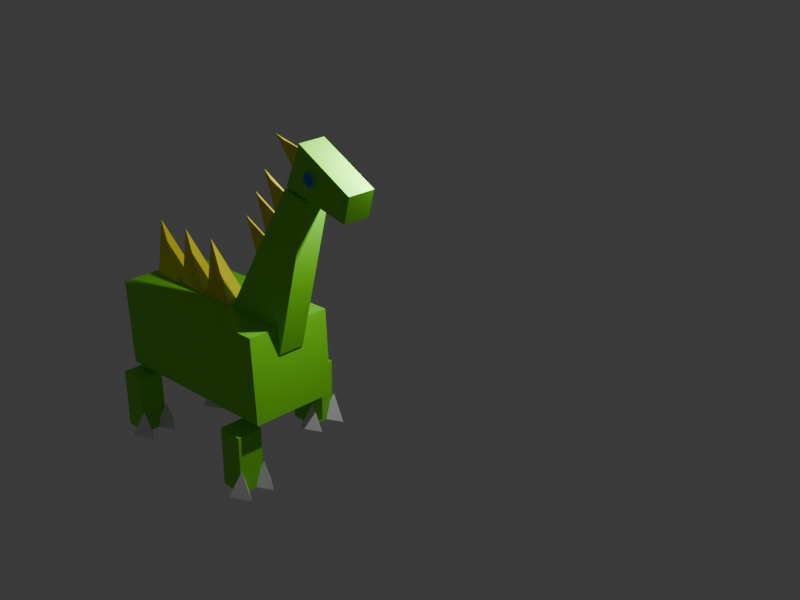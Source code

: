 # Source: mom-intro.blend  (saved by Blender 4.1.24; exported with 4.5.12 LTS)
import bpy
from mathutils import Matrix  # noqa: F401  (used for matrix-valued properties, if any)

bpy.ops.wm.read_factory_settings(use_empty=True)
scene = bpy.context.scene
scene.name = 'Scene'

# ---- collections
col_collection = bpy.data.collections.new('Collection'); scene.collection.children.link(col_collection)

# ---- materials (node trees are filled in below, after node groups)
mat_green = bpy.data.materials.new('Green')
mat_green.alpha_threshold = 0.0
mat_green.use_transparent_shadow = False
mat_green.roughness = 0.5
mat_green.line_color = (0.0, 0.0, 0.0, 1.0)
mat_white = bpy.data.materials.new('White')
mat_white.use_transparent_shadow = False
mat_yellow = bpy.data.materials.new('Yellow')
mat_yellow.use_transparent_shadow = False
mat_blue = bpy.data.materials.new('Blue')
mat_blue.use_transparent_shadow = False

# ---- material node trees
mat_green.use_nodes = True; mat_green.node_tree.nodes.clear()
_N = mat_green.node_tree.nodes; _L = mat_green.node_tree.links
n0 = _N.new('ShaderNodeOutputMaterial'); n0.name = 'Material Output'; n0.location = (300, 300)
n1 = _N.new('ShaderNodeBsdfPrincipled'); n1.name = 'Principled BSDF'; n1.location = (10, 300)
n1.inputs[0].default_value = (0.1928, 0.7497, 0.01523, 1.0)
n1.inputs[3].default_value = 1.45
_L.new(n1.outputs[0], n0.inputs[0])
n0.is_active_output = True
mat_white.use_nodes = True; mat_white.node_tree.nodes.clear()
_N = mat_white.node_tree.nodes; _L = mat_white.node_tree.links
n0 = _N.new('ShaderNodeBsdfPrincipled'); n0.name = 'Principled BSDF'; n0.location = (10, 300)
n1 = _N.new('ShaderNodeOutputMaterial'); n1.name = 'Material Output'; n1.location = (300, 300)
_L.new(n0.outputs[0], n1.inputs[0])
n1.is_active_output = True
mat_yellow.use_nodes = True; mat_yellow.node_tree.nodes.clear()
_N = mat_yellow.node_tree.nodes; _L = mat_yellow.node_tree.links
n0 = _N.new('ShaderNodeBsdfPrincipled'); n0.name = 'Principled BSDF'; n0.location = (10, 300)
n0.inputs[0].default_value = (0.8001, 0.7275, 0.0, 1.0)
n1 = _N.new('ShaderNodeOutputMaterial'); n1.name = 'Material Output'; n1.location = (300, 300)
_L.new(n0.outputs[0], n1.inputs[0])
n1.is_active_output = True
mat_blue.use_nodes = True; mat_blue.node_tree.nodes.clear()
_N = mat_blue.node_tree.nodes; _L = mat_blue.node_tree.links
n0 = _N.new('ShaderNodeBsdfPrincipled'); n0.name = 'Principled BSDF'; n0.location = (10, 300)
n0.inputs[0].default_value = (0.003304, 0.1808, 0.8001, 1.0)
n1 = _N.new('ShaderNodeOutputMaterial'); n1.name = 'Material Output'; n1.location = (300, 300)
_L.new(n0.outputs[0], n1.inputs[0])
n1.is_active_output = True

# ---- world
world_world = bpy.data.worlds.new('World'); scene.world = world_world
world_world.use_nodes = True; world_world.node_tree.nodes.clear()
_N = world_world.node_tree.nodes; _L = world_world.node_tree.links
n0 = _N.new('ShaderNodeOutputWorld'); n0.name = 'World Output'; n0.location = (300, 300)
n1 = _N.new('ShaderNodeBackground'); n1.name = 'Background'; n1.location = (10, 300)
n1.inputs[0].default_value = (0.05088, 0.05088, 0.05088, 1.0)
_L.new(n1.outputs[0], n0.inputs[0])
n0.is_active_output = True
world_world.color = (0.05088, 0.05088, 0.05088)
world_world.use_sun_shadow = False
world_world.sun_shadow_jitter_overblur = 0.0

# ---- cameras
cam_camera = bpy.data.cameras.new('Camera')
cam_camera.clip_end = 100.0
cam_camera.lens = 56.0
cam_camera.ortho_scale = 7.314
cam_camera.shift_x = 0.02
cam_camera.shift_y = 0.02

# ---- lights
light_light = bpy.data.lights.new('Light', 'POINT')
light_light.transmission_factor = 0.0
light_light.energy = 1000.0
light_light.shadow_soft_size = 0.1
light_light.shadow_maximum_resolution = 0.006
light_light.use_absolute_resolution = True

# ---- meshes
me_cube_001 = bpy.data.meshes.new('Cube.001')
me_cube_001.from_pydata([(-1.0, -1.0, -1.0), (-1.0, -1.0, 1.0), (-1.0, 1.0, -1.0), (-1.0, 1.0, 1.0), (1.0, -1.0, -1.0), (1.0, -1.0, 1.0), (1.0, 1.0, -1.0), (1.0, 1.0, 1.0), (0.645, -0.1649, -0.9957), (2.145, -1.031, -0.9957), (0.645, -1.897, -0.9957), (1.145, -1.031, -0.1386), (0.645, 1.885, -0.9957), (2.145, 1.019, -0.9957), (0.645, 0.1528, -0.9957), (1.145, 1.019, -0.1386)], [], [(0, 1, 3, 2), (2, 3, 7, 6), (6, 7, 5, 4), (4, 5, 1, 0), (2, 6, 4, 0), (7, 3, 1, 5), (8, 11, 9), (8, 9, 10), (9, 11, 10), (10, 11, 8), (12, 15, 13), (12, 13, 14), (13, 15, 14), (14, 15, 12)])
me_cube_001.polygons.foreach_set('material_index', [0, 0, 0, 0, 0, 0, 1, 1, 1, 1, 1, 1, 1, 1])
_uv = me_cube_001.uv_layers.new(name='UVMap')
_uv.uv.foreach_set('vector', [0.375, 0.0, 0.625, 0.0, 0.625, 0.25, 0.375, 0.25, 0.375, 0.25, 0.625, 0.25, 0.625, 0.5, 0.375, 0.5, 0.375, 0.5, 0.625, 0.5, 0.625, 0.75, 0.375, 0.75, 0.375, 0.75, 0.625, 0.75, 0.625, 1.0, 0.375, 1.0, 0.125, 0.5, 0.375, 0.5, 0.375, 0.75, 0.125, 0.75, 0.625, 0.5, 0.875, 0.5, 0.875, 0.75, 0.625, 0.75, 0.25, 0.49, 0.25, 0.25, 0.4578, 0.13, 0.75, 0.49, 0.9578, 0.13, 0.5422, 0.13, 0.4578, 0.13, 0.25, 0.25, 0.04215, 0.13, 0.04215, 0.13, 0.25, 0.25, 0.25, 0.49, 0.25, 0.49, 0.25, 0.25, 0.4578, 0.13, 0.75, 0.49, 0.9578, 0.13, 0.5422, 0.13, 0.4578, 0.13, 0.25, 0.25, 0.04215, 0.13, 0.04215, 0.13, 0.25, 0.25, 0.25, 0.49])
me_cube_001.materials.append(mat_green)
me_cube_001.materials.append(mat_white)
me_cube_001.update()
me_cube_004 = bpy.data.meshes.new('Cube.004')
me_cube_004.from_pydata([(-1.0, -1.0, -1.0), (-1.0, -1.0, 1.0), (-1.0, 1.0, -1.0), (-1.0, 1.0, 1.0), (1.0, -1.0, -1.0), (1.0, -1.0, 1.0), (1.0, 1.0, -1.0), (1.0, 1.0, 1.0), (0.7293, 1.884, -0.9957), (2.229, 1.018, -0.9957), (0.7293, 0.1522, -0.9957), (1.229, 1.018, -0.1386), (0.7293, -0.1179, -0.9957), (2.229, -0.9839, -0.9957), (0.7293, -1.85, -0.9957), (1.229, -0.9839, -0.1386)], [], [(0, 1, 3, 2), (2, 3, 7, 6), (6, 7, 5, 4), (4, 5, 1, 0), (2, 6, 4, 0), (7, 3, 1, 5), (8, 11, 9), (8, 9, 10), (9, 11, 10), (10, 11, 8), (12, 15, 13), (12, 13, 14), (13, 15, 14), (14, 15, 12)])
me_cube_004.polygons.foreach_set('material_index', [0, 0, 0, 0, 0, 0, 1, 1, 1, 1, 1, 1, 1, 1])
_uv = me_cube_004.uv_layers.new(name='UVMap')
_uv.uv.foreach_set('vector', [0.375, 0.0, 0.625, 0.0, 0.625, 0.25, 0.375, 0.25, 0.375, 0.25, 0.625, 0.25, 0.625, 0.5, 0.375, 0.5, 0.375, 0.5, 0.625, 0.5, 0.625, 0.75, 0.375, 0.75, 0.375, 0.75, 0.625, 0.75, 0.625, 1.0, 0.375, 1.0, 0.125, 0.5, 0.375, 0.5, 0.375, 0.75, 0.125, 0.75, 0.625, 0.5, 0.875, 0.5, 0.875, 0.75, 0.625, 0.75, 0.25, 0.49, 0.25, 0.25, 0.4578, 0.13, 0.75, 0.49, 0.9578, 0.13, 0.5422, 0.13, 0.4578, 0.13, 0.25, 0.25, 0.04215, 0.13, 0.04215, 0.13, 0.25, 0.25, 0.25, 0.49, 0.25, 0.49, 0.25, 0.25, 0.4578, 0.13, 0.75, 0.49, 0.9578, 0.13, 0.5422, 0.13, 0.4578, 0.13, 0.25, 0.25, 0.04215, 0.13, 0.04215, 0.13, 0.25, 0.25, 0.25, 0.49])
me_cube_004.materials.append(mat_green)
me_cube_004.materials.append(mat_white)
me_cube_004.update()
me_cone_001 = bpy.data.meshes.new('Cone.001')
me_cone_001.from_pydata([(0.0, 1.0, -1.0), (0.866, -0.5, -1.0), (-0.866, -0.5, -1.0), (0.0, 0.0, 1.0), (-2.867, -0.6754, -1.01), (-2.867, -0.6754, 3.657), (-1.867, 1.057, -1.01), (-1.867, 1.057, 3.657), (-1.135, -1.675, -1.01), (-1.135, -1.675, 3.657), (-0.1347, 0.05666, -1.01), (-0.1347, 0.05666, 3.657), (-1.001, -0.7339, -1.0), (-0.1351, -2.234, -1.0), (-1.867, -2.234, -1.0), (-1.001, -1.734, 1.0)], [], [(0, 3, 1), (0, 1, 2), (1, 3, 2), (2, 3, 0), (4, 5, 7, 6), (6, 7, 11, 10), (10, 11, 9, 8), (8, 9, 5, 4), (6, 10, 8, 4), (11, 7, 5, 9), (12, 15, 13), (12, 13, 14), (13, 15, 14), (14, 15, 12)])
me_cone_001.polygons.foreach_set('material_index', [0, 0, 0, 0, 1, 1, 1, 1, 1, 1, 0, 0, 0, 0])
_uv = me_cone_001.uv_layers.new(name='UVMap')
_uv.uv.foreach_set('vector', [0.25, 0.49, 0.25, 0.25, 0.4578, 0.13, 0.75, 0.49, 0.9578, 0.13, 0.5422, 0.13, 0.4578, 0.13, 0.25, 0.25, 0.04215, 0.13, 0.04215, 0.13, 0.25, 0.25, 0.25, 0.49, 0.375, 0.0, 0.625, 0.0, 0.625, 0.25, 0.375, 0.25, 0.375, 0.25, 0.625, 0.25, 0.625, 0.5, 0.375, 0.5, 0.375, 0.5, 0.625, 0.5, 0.625, 0.75, 0.375, 0.75, 0.375, 0.75, 0.625, 0.75, 0.625, 1.0, 0.375, 1.0, 0.125, 0.5, 0.375, 0.5, 0.375, 0.75, 0.125, 0.75, 0.625, 0.5, 0.875, 0.5, 0.875, 0.75, 0.625, 0.75, 0.25, 0.49, 0.25, 0.25, 0.4578, 0.13, 0.75, 0.49, 0.9578, 0.13, 0.5422, 0.13, 0.4578, 0.13, 0.25, 0.25, 0.04215, 0.13, 0.04215, 0.13, 0.25, 0.25, 0.25, 0.49])
me_cone_001.materials.append(mat_white)
me_cone_001.materials.append(mat_green)
me_cone_001.update()
me_cone_005 = bpy.data.meshes.new('Cone.005')
me_cone_005.from_pydata([(0.0, 1.0, -1.0), (0.866, -0.5, -1.0), (-0.866, -0.5, -1.0), (0.0, 0.0, 1.0), (-1.848, 1.103, -1.01), (-1.848, 1.103, 3.657), (-0.8477, 2.835, -1.01), (-0.8477, 2.835, 3.657), (-0.1157, 0.1025, -1.01), (-0.1157, 0.1025, 3.657), (0.8843, 1.835, -1.01), (0.8843, 1.835, 3.657), (1.025, 2.775, -1.0), (1.891, 1.275, -1.0), (0.1589, 1.275, -1.0), (1.025, 1.775, 1.0)], [], [(0, 3, 1), (0, 1, 2), (1, 3, 2), (2, 3, 0), (4, 5, 7, 6), (6, 7, 11, 10), (10, 11, 9, 8), (8, 9, 5, 4), (6, 10, 8, 4), (11, 7, 5, 9), (12, 15, 13), (12, 13, 14), (13, 15, 14), (14, 15, 12)])
me_cone_005.polygons.foreach_set('material_index', [0, 0, 0, 0, 1, 1, 1, 1, 1, 1, 0, 0, 0, 0])
_uv = me_cone_005.uv_layers.new(name='UVMap')
_uv.uv.foreach_set('vector', [0.25, 0.49, 0.25, 0.25, 0.4578, 0.13, 0.75, 0.49, 0.9578, 0.13, 0.5422, 0.13, 0.4578, 0.13, 0.25, 0.25, 0.04215, 0.13, 0.04215, 0.13, 0.25, 0.25, 0.25, 0.49, 0.375, 0.0, 0.625, 0.0, 0.625, 0.25, 0.375, 0.25, 0.375, 0.25, 0.625, 0.25, 0.625, 0.5, 0.375, 0.5, 0.375, 0.5, 0.625, 0.5, 0.625, 0.75, 0.375, 0.75, 0.375, 0.75, 0.625, 0.75, 0.625, 1.0, 0.375, 1.0, 0.125, 0.5, 0.375, 0.5, 0.375, 0.75, 0.125, 0.75, 0.625, 0.5, 0.875, 0.5, 0.875, 0.75, 0.625, 0.75, 0.25, 0.49, 0.25, 0.25, 0.4578, 0.13, 0.75, 0.49, 0.9578, 0.13, 0.5422, 0.13, 0.4578, 0.13, 0.25, 0.25, 0.04215, 0.13, 0.04215, 0.13, 0.25, 0.25, 0.25, 0.49])
me_cone_005.materials.append(mat_white)
me_cone_005.materials.append(mat_green)
me_cone_005.update()
me_cone_008 = bpy.data.meshes.new('Cone.008')
me_cone_008.from_pydata([(0.0, 1.0, -1.0), (0.866, -0.5, -1.0), (-0.866, -0.5, -1.0), (0.0, 0.0, 1.0), (-0.537, -0.9446, -4.197), (-1.742, -0.9446, -0.8522), (-0.537, 1.055, -4.197), (-1.742, 1.055, -0.8522), (1.443, -0.9446, -4.028), (1.724, -0.9446, -0.9322), (1.443, 1.055, -4.028), (1.724, 1.055, -0.9322), (-0.1389, -0.9446, -2.095), (-0.1603, -0.9446, -2.04), (-0.1632, -0.9446, -1.983), (-0.1476, -0.9446, -1.926), (-0.114, -0.9446, -1.873), (-0.06366, -0.9446, -1.825), (0.001394, -0.9446, -1.783), (0.0787, -0.9446, -1.75), (0.1653, -0.9446, -1.727), (0.2578, -0.9446, -1.714), (0.3528, -0.9446, -1.712), (0.4464, -0.9446, -1.722), (0.5353, -0.9446, -1.742), (0.6158, -0.9446, -1.772), (0.6851, -0.9446, -1.811), (0.7402, -0.9446, -1.857), (0.7793, -0.9446, -1.909), (0.8007, -0.9446, -1.965), (0.8036, -0.9446, -2.022), (0.788, -0.9446, -2.078), (0.7543, -0.9446, -2.131), (0.704, -0.9446, -2.18), (0.639, -0.9446, -2.221), (0.5617, -0.9446, -2.254), (0.4751, -0.9446, -2.278), (0.3826, -0.9446, -2.29), (0.2876, -0.9446, -2.292), (0.1939, -0.9446, -2.283), (0.1051, -0.9446, -2.263), (0.02454, -0.9446, -2.232), (-0.04467, -0.9446, -2.193), (-0.09985, -0.9446, -2.147), (-0.1389, 1.055, -2.095), (-0.1603, 1.055, -2.04), (-0.1632, 1.055, -1.983), (-0.1476, 1.055, -1.926), (-0.114, 1.055, -1.873), (-0.06366, 1.055, -1.825), (0.001393, 1.055, -1.783), (0.0787, 1.055, -1.75), (0.1653, 1.055, -1.727), (0.2578, 1.055, -1.714), (0.3528, 1.055, -1.712), (0.4464, 1.055, -1.722), (0.5353, 1.055, -1.742), (0.6158, 1.055, -1.772), (0.6851, 1.055, -1.811), (0.7402, 1.055, -1.857), (0.7793, 1.055, -1.909), (0.8007, 1.055, -1.965), (0.8036, 1.055, -2.022), (0.788, 1.055, -2.078), (0.7543, 1.055, -2.131), (0.704, 1.055, -2.18), (0.639, 1.055, -2.221), (0.5617, 1.055, -2.254), (0.4751, 1.055, -2.278), (0.3826, 1.055, -2.29), (0.2876, 1.055, -2.292), (0.1939, 1.055, -2.283), (0.1051, 1.055, -2.263), (0.02454, 1.055, -2.232), (-0.04467, 1.055, -2.193), (-0.09985, 1.055, -2.147), (-0.1389, 1.332, -2.095), (-0.1603, 1.332, -2.04), (-0.1632, 1.332, -1.983), (-0.1476, 1.332, -1.926), (-0.114, 1.332, -1.873), (-0.06366, 1.332, -1.825), (0.001393, 1.332, -1.783), (0.0787, 1.332, -1.75), (0.1653, 1.332, -1.727), (0.2578, 1.332, -1.714), (0.3528, 1.332, -1.712), (0.4464, 1.332, -1.722), (0.5353, 1.332, -1.742), (0.6158, 1.332, -1.772), (0.6851, 1.332, -1.811), (0.7402, 1.332, -1.857), (0.7793, 1.332, -1.909), (0.8007, 1.332, -1.965), (0.8036, 1.332, -2.022), (0.788, 1.332, -2.078), (0.7543, 1.332, -2.131), (0.704, 1.332, -2.18), (0.639, 1.332, -2.221), (0.5617, 1.332, -2.254), (0.4751, 1.332, -2.278), (0.3826, 1.332, -2.29), (0.2876, 1.332, -2.292), (0.1939, 1.332, -2.283), (0.1051, 1.332, -2.263), (0.02454, 1.332, -2.232), (-0.04467, 1.332, -2.193), (-0.09985, 1.332, -2.147), (-0.1389, -1.19, -2.095), (-0.1603, -1.19, -2.04), (-0.1632, -1.19, -1.983), (-0.1476, -1.19, -1.926), (-0.114, -1.19, -1.873), (-0.06366, -1.19, -1.825), (0.001394, -1.19, -1.783), (0.0787, -1.19, -1.75), (0.1653, -1.19, -1.727), (0.2578, -1.19, -1.714), (0.3528, -1.19, -1.712), (0.4464, -1.19, -1.722), (0.5353, -1.19, -1.742), (0.6158, -1.19, -1.772), (0.6851, -1.19, -1.811), (0.7402, -1.19, -1.857), (0.7793, -1.19, -1.909), (0.8007, -1.19, -1.965), (0.8036, -1.19, -2.022), (0.788, -1.19, -2.078), (0.7543, -1.19, -2.131), (0.704, -1.19, -2.18), (0.639, -1.19, -2.221), (0.5617, -1.19, -2.254), (0.4751, -1.19, -2.278), (0.3826, -1.19, -2.29), (0.2876, -1.19, -2.292), (0.1939, -1.19, -2.283), (0.1051, -1.19, -2.263), (0.02454, -1.19, -2.232), (-0.04467, -1.19, -2.193), (-0.09985, -1.19, -2.147)], [], [(0, 3, 1), (0, 1, 2), (1, 3, 2), (2, 3, 0), (4, 5, 7, 6), (6, 7, 45, 44, 75, 74, 73, 72, 71, 70, 69, 68, 67, 66, 65, 64, 63, 62, 61, 11, 10), (10, 11, 9, 8), (8, 9, 29, 30, 31, 32, 33, 34, 35, 36, 37, 38, 39, 40, 41, 42, 43, 12, 13, 5, 4), (6, 10, 8, 4), (11, 7, 5, 9), (5, 13, 14, 15, 16, 17, 18, 19, 20, 21, 22, 23, 24, 25, 26, 27, 28, 29, 9), (38, 37, 133, 134), (11, 61, 60, 59, 58, 57, 56, 55, 54, 53, 52, 51, 50, 49, 48, 47, 46, 45, 7), (68, 69, 101, 100), (78, 79, 80, 81, 82, 83, 84, 85, 86, 87, 88, 89, 90, 91, 92, 93, 94, 95, 96, 97, 98, 99, 100, 101, 102, 103, 104, 105, 106, 107, 76, 77), (55, 56, 88, 87), (69, 70, 102, 101), (56, 57, 89, 88), (70, 71, 103, 102), (57, 58, 90, 89), (44, 45, 77, 76), (71, 72, 104, 103), (58, 59, 91, 90), (45, 46, 78, 77), (72, 73, 105, 104), (59, 60, 92, 91), (46, 47, 79, 78), (73, 74, 106, 105), (60, 61, 93, 92), (47, 48, 80, 79), (74, 75, 107, 106), (61, 62, 94, 93), (48, 49, 81, 80), (75, 44, 76, 107), (62, 63, 95, 94), (49, 50, 82, 81), (63, 64, 96, 95), (50, 51, 83, 82), (64, 65, 97, 96), (51, 52, 84, 83), (65, 66, 98, 97), (52, 53, 85, 84), (66, 67, 99, 98), (53, 54, 86, 85), (67, 68, 100, 99), (54, 55, 87, 86), (124, 123, 122, 121, 120, 119, 118, 117, 116, 115, 114, 113, 112, 111, 110, 109, 108, 139, 138, 137, 136, 135, 134, 133, 132, 131, 130, 129, 128, 127, 126, 125), (25, 24, 120, 121), (39, 38, 134, 135), (26, 25, 121, 122), (13, 12, 108, 109), (40, 39, 135, 136), (27, 26, 122, 123), (14, 13, 109, 110), (41, 40, 136, 137), (28, 27, 123, 124), (15, 14, 110, 111), (42, 41, 137, 138), (29, 28, 124, 125), (16, 15, 111, 112), (43, 42, 138, 139), (30, 29, 125, 126), (17, 16, 112, 113), (12, 43, 139, 108), (31, 30, 126, 127), (18, 17, 113, 114), (32, 31, 127, 128), (19, 18, 114, 115), (33, 32, 128, 129), (20, 19, 115, 116), (34, 33, 129, 130), (21, 20, 116, 117), (35, 34, 130, 131), (22, 21, 117, 118), (36, 35, 131, 132), (23, 22, 118, 119), (37, 36, 132, 133), (24, 23, 119, 120)])
me_cone_008.polygons.foreach_set('material_index', [0, 0, 0, 0, 1, 1, 1, 1, 1, 1, 1, 1, 1, 1, 2, 1, 1, 1, 1, 1, 1, 1, 1, 1, 1, 1, 1, 1, 1, 1, 1, 1, 1, 1, 1, 1, 1, 1, 1, 1, 1, 1, 1, 1, 1, 1, 2, 1, 1, 1, 1, 1, 1, 1, 1, 1, 1, 1, 1, 1, 1, 1, 1, 1, 1, 1, 1, 1, 1, 1, 1, 1, 1, 1, 1, 1, 1, 1])
_uv = me_cone_008.uv_layers.new(name='UVMap')
_uv.uv.foreach_set('vector', [0.25, 0.49, 0.25, 0.25, 0.4578, 0.13, 0.75, 0.49, 0.9578, 0.13, 0.5422, 0.13, 0.4578, 0.13, 0.25, 0.25, 0.04215, 0.13, 0.04215, 0.13, 0.25, 0.25, 0.25, 0.49, 0.375, 0.0, 0.625, 0.0, 0.625, 0.25, 0.375, 0.25, 0.375, 0.25, 0.625, 0.25, 0.5358, 0.3491, 0.5316, 0.35, 0.5275, 0.3526, 0.5239, 0.3566, 0.5209, 0.3622, 0.5185, 0.3689, 0.5168, 0.3766, 0.516, 0.3849, 0.516, 0.3934, 0.517, 0.4018, 0.5187, 0.4096, 0.5213, 0.4166, 0.5245, 0.4224, 0.5284, 0.4268, 0.5326, 0.4298, 0.537, 0.4312, 0.5415, 0.431, 0.625, 0.5, 0.375, 0.5, 0.375, 0.5, 0.625, 0.5, 0.625, 0.75, 0.375, 0.75, 0.375, 0.75, 0.625, 0.75, 0.5415, 0.819, 0.537, 0.8188, 0.5326, 0.8202, 0.5283, 0.8232, 0.5245, 0.8276, 0.5213, 0.8334, 0.5187, 0.8404, 0.517, 0.8482, 0.516, 0.8566, 0.516, 0.8651, 0.5168, 0.8734, 0.5185, 0.8811, 0.5209, 0.8878, 0.5239, 0.8934, 0.5275, 0.8974, 0.5316, 0.9, 0.5358, 0.9009, 0.625, 1.0, 0.375, 1.0, 0.125, 0.5, 0.375, 0.5, 0.375, 0.75, 0.125, 0.75, 0.625, 0.5, 0.875, 0.5, 0.875, 0.75, 0.625, 0.75, 0.625, 1.0, 0.5358, 0.9009, 0.5402, 0.9002, 0.5445, 0.898, 0.5487, 0.8944, 0.5524, 0.8895, 0.5556, 0.8837, 0.5582, 0.877, 0.5601, 0.8697, 0.5611, 0.8622, 0.5613, 0.8545, 0.5606, 0.847, 0.5591, 0.84, 0.5568, 0.8336, 0.5537, 0.8282, 0.5501, 0.8238, 0.5459, 0.8207, 0.5415, 0.819, 0.625, 0.75, 0.516, 0.8651, 0.516, 0.8566, 0.516, 0.8566, 0.516, 0.8651, 0.625, 0.5, 0.5415, 0.431, 0.5459, 0.4293, 0.5501, 0.4262, 0.5537, 0.4218, 0.5568, 0.4164, 0.5591, 0.41, 0.5606, 0.403, 0.5613, 0.3955, 0.5611, 0.3878, 0.5601, 0.3803, 0.5582, 0.373, 0.5556, 0.3663, 0.5524, 0.3605, 0.5487, 0.3556, 0.5445, 0.352, 0.5402, 0.3498, 0.5358, 0.3491, 0.625, 0.25, 0.517, 0.4018, 0.516, 0.3934, 0.516, 0.3934, 0.517, 0.4018, 0.5402, 0.3498, 0.5445, 0.352, 0.5487, 0.3556, 0.5524, 0.3605, 0.5556, 0.3663, 0.5582, 0.373, 0.5601, 0.3803, 0.5611, 0.3878, 0.5613, 0.3955, 0.5606, 0.403, 0.5591, 0.41, 0.5568, 0.4164, 0.5537, 0.4218, 0.5501, 0.4262, 0.5459, 0.4293, 0.5415, 0.431, 0.537, 0.4312, 0.5326, 0.4298, 0.5284, 0.4268, 0.5245, 0.4224, 0.5213, 0.4166, 0.5187, 0.4096, 0.517, 0.4018, 0.516, 0.3934, 0.516, 0.3849, 0.5168, 0.3766, 0.5185, 0.3689, 0.5209, 0.3622, 0.5239, 0.3566, 0.5275, 0.3526, 0.5316, 0.35, 0.5358, 0.3491, 0.5606, 0.403, 0.5591, 0.41, 0.5591, 0.41, 0.5606, 0.403, 0.516, 0.3934, 0.516, 0.3849, 0.516, 0.3849, 0.516, 0.3934, 0.5591, 0.41, 0.5568, 0.4164, 0.5568, 0.4164, 0.5591, 0.41, 0.516, 0.3849, 0.5168, 0.3766, 0.5168, 0.3766, 0.516, 0.3849, 0.5568, 0.4164, 0.5537, 0.4218, 0.5537, 0.4218, 0.5568, 0.4164, 0.5316, 0.35, 0.5358, 0.3491, 0.5358, 0.3491, 0.5316, 0.35, 0.5168, 0.3766, 0.5185, 0.3689, 0.5185, 0.3689, 0.5168, 0.3766, 0.5537, 0.4218, 0.5501, 0.4262, 0.5501, 0.4262, 0.5537, 0.4218, 0.5358, 0.3491, 0.5402, 0.3498, 0.5402, 0.3498, 0.5358, 0.3491, 0.5185, 0.3689, 0.5209, 0.3622, 0.5209, 0.3622, 0.5185, 0.3689, 0.5501, 0.4262, 0.5459, 0.4293, 0.5459, 0.4293, 0.5501, 0.4262, 0.5402, 0.3498, 0.5445, 0.352, 0.5445, 0.352, 0.5402, 0.3498, 0.5209, 0.3622, 0.5239, 0.3566, 0.5239, 0.3566, 0.5209, 0.3622, 0.5459, 0.4293, 0.5415, 0.431, 0.5415, 0.431, 0.5459, 0.4293, 0.5445, 0.352, 0.5487, 0.3556, 0.5487, 0.3556, 0.5445, 0.352, 0.5239, 0.3566, 0.5275, 0.3526, 0.5275, 0.3526, 0.5239, 0.3566, 0.5415, 0.431, 0.537, 0.4312, 0.537, 0.4312, 0.5415, 0.431, 0.5487, 0.3556, 0.5524, 0.3605, 0.5524, 0.3605, 0.5487, 0.3556, 0.5275, 0.3526, 0.5316, 0.35, 0.5316, 0.35, 0.5275, 0.3526, 0.537, 0.4312, 0.5326, 0.4298, 0.5326, 0.4298, 0.537, 0.4312, 0.5524, 0.3605, 0.5556, 0.3663, 0.5556, 0.3663, 0.5524, 0.3605, 0.5326, 0.4298, 0.5284, 0.4268, 0.5284, 0.4268, 0.5326, 0.4298, 0.5556, 0.3663, 0.5582, 0.373, 0.5582, 0.373, 0.5556, 0.3663, 0.5284, 0.4268, 0.5245, 0.4224, 0.5245, 0.4224, 0.5284, 0.4268, 0.5582, 0.373, 0.5601, 0.3803, 0.5601, 0.3803, 0.5582, 0.373, 0.5245, 0.4224, 0.5213, 0.4166, 0.5213, 0.4166, 0.5245, 0.4224, 0.5601, 0.3803, 0.5611, 0.3878, 0.5611, 0.3878, 0.5601, 0.3803, 0.5213, 0.4166, 0.5187, 0.4096, 0.5187, 0.4096, 0.5213, 0.4166, 0.5611, 0.3878, 0.5613, 0.3955, 0.5613, 0.3955, 0.5611, 0.3878, 0.5187, 0.4096, 0.517, 0.4018, 0.517, 0.4018, 0.5187, 0.4096, 0.5613, 0.3955, 0.5606, 0.403, 0.5606, 0.403, 0.5613, 0.3955, 0.5459, 0.8207, 0.5501, 0.8238, 0.5537, 0.8282, 0.5568, 0.8336, 0.5591, 0.84, 0.5606, 0.847, 0.5613, 0.8545, 0.5611, 0.8622, 0.5601, 0.8697, 0.5582, 0.877, 0.5556, 0.8837, 0.5524, 0.8895, 0.5487, 0.8944, 0.5445, 0.898, 0.5402, 0.9002, 0.5358, 0.9009, 0.5316, 0.9, 0.5275, 0.8974, 0.5239, 0.8934, 0.5209, 0.8878, 0.5185, 0.8811, 0.5168, 0.8734, 0.516, 0.8651, 0.516, 0.8566, 0.517, 0.8482, 0.5187, 0.8404, 0.5213, 0.8334, 0.5245, 0.8276, 0.5283, 0.8232, 0.5326, 0.8202, 0.537, 0.8188, 0.5415, 0.819, 0.5568, 0.8336, 0.5591, 0.84, 0.5591, 0.84, 0.5568, 0.8336, 0.5168, 0.8734, 0.516, 0.8651, 0.516, 0.8651, 0.5168, 0.8734, 0.5537, 0.8282, 0.5568, 0.8336, 0.5568, 0.8336, 0.5537, 0.8282, 0.5358, 0.9009, 0.5316, 0.9, 0.5316, 0.9, 0.5358, 0.9009, 0.5185, 0.8811, 0.5168, 0.8734, 0.5168, 0.8734, 0.5185, 0.8811, 0.5501, 0.8238, 0.5537, 0.8282, 0.5537, 0.8282, 0.5501, 0.8238, 0.5402, 0.9002, 0.5358, 0.9009, 0.5358, 0.9009, 0.5402, 0.9002, 0.5209, 0.8878, 0.5185, 0.8811, 0.5185, 0.8811, 0.5209, 0.8878, 0.5459, 0.8207, 0.5501, 0.8238, 0.5501, 0.8238, 0.5459, 0.8207, 0.5445, 0.898, 0.5402, 0.9002, 0.5402, 0.9002, 0.5445, 0.898, 0.5239, 0.8934, 0.5209, 0.8878, 0.5209, 0.8878, 0.5239, 0.8934, 0.5415, 0.819, 0.5459, 0.8207, 0.5459, 0.8207, 0.5415, 0.819, 0.5487, 0.8944, 0.5445, 0.898, 0.5445, 0.898, 0.5487, 0.8944, 0.5275, 0.8974, 0.5239, 0.8934, 0.5239, 0.8934, 0.5275, 0.8974, 0.537, 0.8188, 0.5415, 0.819, 0.5415, 0.819, 0.537, 0.8188, 0.5524, 0.8895, 0.5487, 0.8944, 0.5487, 0.8944, 0.5524, 0.8895, 0.5316, 0.9, 0.5275, 0.8974, 0.5275, 0.8974, 0.5316, 0.9, 0.5326, 0.8202, 0.537, 0.8188, 0.537, 0.8188, 0.5326, 0.8202, 0.5556, 0.8837, 0.5524, 0.8895, 0.5524, 0.8895, 0.5556, 0.8837, 0.5283, 0.8232, 0.5326, 0.8202, 0.5326, 0.8202, 0.5283, 0.8232, 0.5582, 0.877, 0.5556, 0.8837, 0.5556, 0.8837, 0.5582, 0.877, 0.5245, 0.8276, 0.5283, 0.8232, 0.5283, 0.8232, 0.5245, 0.8276, 0.5601, 0.8697, 0.5582, 0.877, 0.5582, 0.877, 0.5601, 0.8697, 0.5213, 0.8334, 0.5245, 0.8276, 0.5245, 0.8276, 0.5213, 0.8334, 0.5611, 0.8622, 0.5601, 0.8697, 0.5601, 0.8697, 0.5611, 0.8622, 0.5187, 0.8404, 0.5213, 0.8334, 0.5213, 0.8334, 0.5187, 0.8404, 0.5613, 0.8545, 0.5611, 0.8622, 0.5611, 0.8622, 0.5613, 0.8545, 0.517, 0.8482, 0.5187, 0.8404, 0.5187, 0.8404, 0.517, 0.8482, 0.5606, 0.847, 0.5613, 0.8545, 0.5613, 0.8545, 0.5606, 0.847, 0.516, 0.8566, 0.517, 0.8482, 0.517, 0.8482, 0.516, 0.8566, 0.5591, 0.84, 0.5606, 0.847, 0.5606, 0.847, 0.5591, 0.84])
me_cone_008.materials.append(mat_yellow)
me_cone_008.materials.append(mat_green)
me_cone_008.materials.append(mat_blue)
me_cone_008.update()
me_cone_009 = bpy.data.meshes.new('Cone.009')
me_cone_009.from_pydata([(0.0, 1.0, -1.0), (0.866, -0.5, -1.0), (-0.866, -0.5, -1.0), (0.0, 0.0, 1.0), (-10.31, -0.9981, -2.298), (2.15, -0.9981, -0.514), (-10.31, 1.002, -2.298), (2.15, 1.002, -0.514), (-7.503, -0.9981, -5.228), (3.147, -0.9981, -1.554), (-7.503, 1.002, -5.228), (3.147, 1.002, -1.554), (-2.059, 1.0, -1.315), (-1.193, -0.5, -1.315), (-2.925, -0.5, -1.315), (-2.059, 0.0, 0.6848), (-4.33, 1.0, -1.702), (-3.464, -0.5, -1.702), (-5.196, -0.5, -1.702), (-4.33, 0.0, 0.2984)], [], [(0, 3, 1), (0, 1, 2), (1, 3, 2), (2, 3, 0), (4, 5, 7, 6), (6, 7, 11, 10), (10, 11, 9, 8), (8, 9, 5, 4), (6, 10, 8, 4), (11, 7, 5, 9), (12, 15, 13), (12, 13, 14), (13, 15, 14), (14, 15, 12), (16, 19, 17), (16, 17, 18), (17, 19, 18), (18, 19, 16)])
me_cone_009.polygons.foreach_set('material_index', [0, 0, 0, 0, 1, 1, 1, 1, 1, 1, 0, 0, 0, 0, 0, 0, 0, 0])
_uv = me_cone_009.uv_layers.new(name='UVMap')
_uv.uv.foreach_set('vector', [0.25, 0.49, 0.25, 0.25, 0.4578, 0.13, 0.75, 0.49, 0.9578, 0.13, 0.5422, 0.13, 0.4578, 0.13, 0.25, 0.25, 0.04215, 0.13, 0.04215, 0.13, 0.25, 0.25, 0.25, 0.49, 0.375, 0.0, 0.625, 0.0, 0.625, 0.25, 0.375, 0.25, 0.375, 0.25, 0.625, 0.25, 0.625, 0.5, 0.375, 0.5, 0.375, 0.5, 0.625, 0.5, 0.625, 0.75, 0.375, 0.75, 0.375, 0.75, 0.625, 0.75, 0.625, 1.0, 0.375, 1.0, 0.125, 0.5, 0.375, 0.5, 0.375, 0.75, 0.125, 0.75, 0.625, 0.5, 0.875, 0.5, 0.875, 0.75, 0.625, 0.75, 0.25, 0.49, 0.25, 0.25, 0.4578, 0.13, 0.75, 0.49, 0.9578, 0.13, 0.5422, 0.13, 0.4578, 0.13, 0.25, 0.25, 0.04215, 0.13, 0.04215, 0.13, 0.25, 0.25, 0.25, 0.49, 0.25, 0.49, 0.25, 0.25, 0.4578, 0.13, 0.75, 0.49, 0.9578, 0.13, 0.5422, 0.13, 0.4578, 0.13, 0.25, 0.25, 0.04215, 0.13, 0.04215, 0.13, 0.25, 0.25, 0.25, 0.49])
me_cone_009.materials.append(mat_yellow)
me_cone_009.materials.append(mat_green)
me_cone_009.update()
me_cone_012 = bpy.data.meshes.new('Cone.012')
me_cone_012.from_pydata([(0.0, 1.0, -1.0), (0.866, -0.5, -1.0), (-0.866, -0.5, -1.0), (0.0, 0.0, 1.0), (4.119, 2.0, -1.667), (3.049, 2.0, -4.42), (4.119, -2.0, -1.667), (3.049, -2.0, -4.42), (-4.72, 2.0, 0.08525), (-5.789, 2.0, -2.668), (-4.72, -2.0, 0.08525), (-5.789, -2.0, -2.668), (-1.803, 1.0, -0.6427), (-0.937, -0.5, -0.6427), (-2.669, -0.5, -0.6427), (-1.803, 0.0, 1.357), (-3.628, 1.0, -0.281), (-2.762, -0.5, -0.281), (-4.494, -0.5, -0.281), (-3.628, 0.0, 1.719)], [], [(0, 3, 1), (0, 1, 2), (1, 3, 2), (2, 3, 0), (4, 8, 10, 6), (7, 6, 10, 11), (11, 10, 8, 9), (9, 5, 7, 11), (5, 4, 6, 7), (9, 8, 4, 5), (12, 15, 13), (12, 13, 14), (13, 15, 14), (14, 15, 12), (16, 19, 17), (16, 17, 18), (17, 19, 18), (18, 19, 16)])
me_cone_012.polygons.foreach_set('material_index', [0, 0, 0, 0, 1, 1, 1, 1, 1, 1, 0, 0, 0, 0, 0, 0, 0, 0])
_uv = me_cone_012.uv_layers.new(name='UVMap')
_uv.uv.foreach_set('vector', [0.25, 0.49, 0.25, 0.25, 0.4578, 0.13, 0.75, 0.49, 0.9578, 0.13, 0.5422, 0.13, 0.4578, 0.13, 0.25, 0.25, 0.04215, 0.13, 0.04215, 0.13, 0.25, 0.25, 0.25, 0.49, 0.625, 0.5, 0.875, 0.5, 0.875, 0.75, 0.625, 0.75, 0.375, 0.75, 0.625, 0.75, 0.625, 1.0, 0.375, 1.0, 0.375, 0.0, 0.625, 0.0, 0.625, 0.25, 0.375, 0.25, 0.125, 0.5, 0.375, 0.5, 0.375, 0.75, 0.125, 0.75, 0.375, 0.5, 0.625, 0.5, 0.625, 0.75, 0.375, 0.75, 0.375, 0.25, 0.625, 0.25, 0.625, 0.5, 0.375, 0.5, 0.25, 0.49, 0.25, 0.25, 0.4578, 0.13, 0.75, 0.49, 0.9578, 0.13, 0.5422, 0.13, 0.4578, 0.13, 0.25, 0.25, 0.04215, 0.13, 0.04215, 0.13, 0.25, 0.25, 0.25, 0.49, 0.25, 0.49, 0.25, 0.25, 0.4578, 0.13, 0.75, 0.49, 0.9578, 0.13, 0.5422, 0.13, 0.4578, 0.13, 0.25, 0.25, 0.04215, 0.13, 0.04215, 0.13, 0.25, 0.25, 0.25, 0.49])
me_cone_012.materials.append(mat_yellow)
me_cone_012.materials.append(mat_green)
me_cone_012.update()

# ---- objects
ob_light = bpy.data.objects.new('Light', light_light)
ob_camera = bpy.data.objects.new('Camera', cam_camera)
ob_legfrontl = bpy.data.objects.new('LegFrontL', me_cube_001)
ob_legbackr = bpy.data.objects.new('LegBackR', me_cube_004)
ob_legfrontr = bpy.data.objects.new('LegFrontR', me_cone_001)
ob_legbackl = bpy.data.objects.new('LegBackL', me_cone_005)
ob_head = bpy.data.objects.new('Head', me_cone_008)
ob_neck = bpy.data.objects.new('Neck', me_cone_009)
ob_body = bpy.data.objects.new('Body', me_cone_012)

# ---- transforms, parenting, visibility, modifiers, constraints
ob_light.location = (4.076, 1.005, 5.904)
ob_light.rotation_euler = (0.6503, 0.05522, 1.866)
ob_light.lock_rotations_4d = False
ob_light.empty_display_type = 'ARROWS'
ob_light.color = (0.0, 0.0, 0.0, 0.0)
ob_light.lineart.crease_threshold = 0.0
ob_camera.location = (19.4, -14.2, 12.87)
ob_camera.rotation_euler = (1.109, 0.0, 0.8149)
ob_camera.lock_rotations_4d = False
ob_camera.empty_display_type = 'ARROWS'
ob_camera.color = (0.0, 0.0, 0.0, 0.0)
ob_camera.display_type = 'WIRE'
ob_camera.lineart.crease_threshold = 0.0
ob_legfrontl.location = (0.9968, 1.004, -0.7689)
ob_legfrontl.scale = (0.3, 0.3, 0.7)
ob_legbackr.location = (-2.705, -0.9981, -1.77)
ob_legbackr.scale = (0.3, 0.3, 0.7)
ob_legfrontr.location = (1.34, -0.6926, -2.038)
ob_legfrontr.rotation_euler = (0.0, -0.0, 0.5236)
ob_legfrontr.scale = (0.3, 0.3, 0.3)
ob_legbackl.location = (-2.336, 0.6946, -2.167)
ob_legbackl.rotation_euler = (0.0, -0.0, 0.5236)
ob_legbackl.scale = (0.3, 0.3, 0.3)
ob_head.location = (1.752, 0.0, 5.195)
ob_head.rotation_euler = (0.0, -1.193, -0.02401)
ob_head.scale = (0.3, 0.3, 0.5)
ob_neck.location = (1.266, 0.0, 4.207)
ob_neck.rotation_euler = (0.0, -0.7928, 0.0)
ob_neck.scale = (0.3, 0.3, 0.5)
ob_body.location = (-0.8527, 0.0, 1.798)
ob_body.rotation_euler = (0.0, -0.3305, 0.0)
ob_body.scale = (0.5, 0.5, 0.7)

# ---- collection membership
col_collection.objects.link(ob_light)
col_collection.objects.link(ob_camera)
col_collection.objects.link(ob_legfrontl)
col_collection.objects.link(ob_legbackr)
col_collection.objects.link(ob_legfrontr)
col_collection.objects.link(ob_legbackl)
col_collection.objects.link(ob_head)
col_collection.objects.link(ob_neck)
col_collection.objects.link(ob_body)

# ---- scene / render settings (as saved in the file)
scene.camera = ob_camera
scene.frame_start = 1; scene.frame_end = 250; scene.frame_set(197)
scene.render.engine = 'BLENDER_EEVEE_NEXT'
scene.render.image_settings.file_format = 'FFMPEG'
scene.render.image_settings.color_mode = 'RGB'
scene.render.resolution_x = 800
scene.render.resolution_y = 600
scene.cycles.sampling_pattern = 'TABULATED_SOBOL'
scene.eevee.ray_tracing_options.trace_max_roughness = 0.0
bpy.context.view_layer.update()
